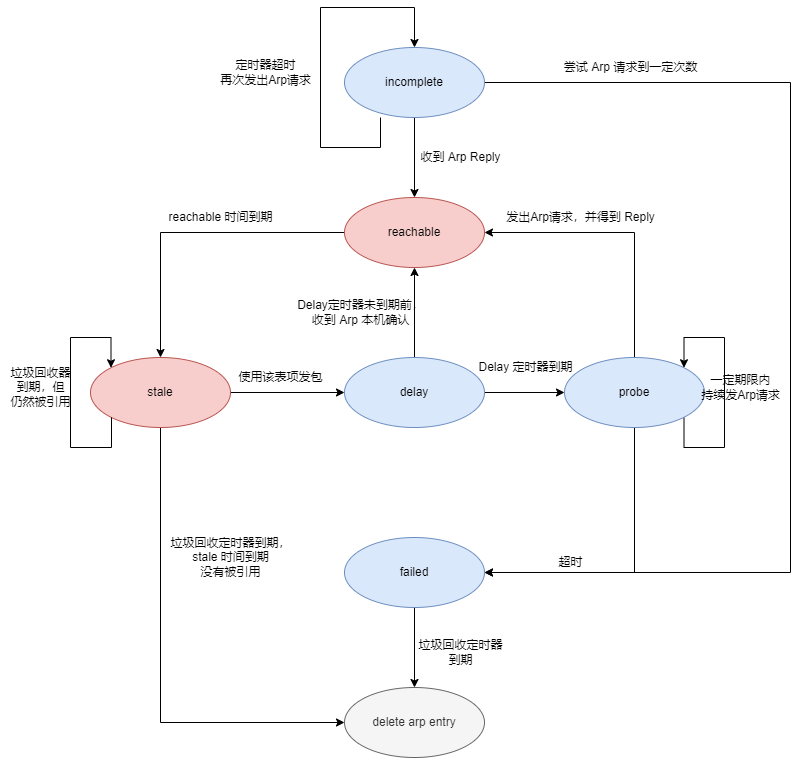

The diagram above was exported from draw.io. Its source (the exported page's mxGraphModel, read from the mxfile embedded in the PNG):
<mxGraphModel dx="1422" dy="762" grid="1" gridSize="10" guides="1" tooltips="1" connect="1" arrows="1" fold="1" page="1" pageScale="1" pageWidth="827" pageHeight="1169" math="0" shadow="0">
  <root>
    <mxCell id="0" />
    <mxCell id="1" parent="0" />
    <mxCell id="0kh7cMBw6CLqdZxBQ_ga-3" value="" style="edgeStyle=orthogonalEdgeStyle;rounded=0;orthogonalLoop=1;jettySize=auto;html=1;startArrow=none;startFill=0;" parent="1" source="0kh7cMBw6CLqdZxBQ_ga-1" target="0kh7cMBw6CLqdZxBQ_ga-2" edge="1">
      <mxGeometry relative="1" as="geometry" />
    </mxCell>
    <mxCell id="0kh7cMBw6CLqdZxBQ_ga-35" style="edgeStyle=orthogonalEdgeStyle;rounded=0;orthogonalLoop=1;jettySize=auto;html=1;startArrow=none;startFill=0;endArrow=classic;endFill=1;entryX=1;entryY=0.5;entryDx=0;entryDy=0;" parent="1" source="0kh7cMBw6CLqdZxBQ_ga-1" target="0kh7cMBw6CLqdZxBQ_ga-11" edge="1">
      <mxGeometry relative="1" as="geometry">
        <mxPoint x="509" y="590" as="targetPoint" />
        <Array as="points">
          <mxPoint x="809" y="95" />
          <mxPoint x="809" y="585" />
        </Array>
      </mxGeometry>
    </mxCell>
    <mxCell id="0kh7cMBw6CLqdZxBQ_ga-1" value="incomplete" style="ellipse;whiteSpace=wrap;html=1;fillColor=#dae8fc;strokeColor=#6c8ebf;" parent="1" vertex="1">
      <mxGeometry x="363" y="60" width="140" height="70" as="geometry" />
    </mxCell>
    <mxCell id="0kh7cMBw6CLqdZxBQ_ga-5" value="" style="edgeStyle=orthogonalEdgeStyle;rounded=0;orthogonalLoop=1;jettySize=auto;html=1;startArrow=none;startFill=0;" parent="1" source="0kh7cMBw6CLqdZxBQ_ga-2" target="0kh7cMBw6CLqdZxBQ_ga-4" edge="1">
      <mxGeometry relative="1" as="geometry" />
    </mxCell>
    <mxCell id="0kh7cMBw6CLqdZxBQ_ga-2" value="reachable" style="ellipse;whiteSpace=wrap;html=1;fillColor=#f8cecc;strokeColor=#b85450;" parent="1" vertex="1">
      <mxGeometry x="363" y="210" width="140" height="70" as="geometry" />
    </mxCell>
    <mxCell id="0kh7cMBw6CLqdZxBQ_ga-7" value="" style="edgeStyle=orthogonalEdgeStyle;rounded=0;orthogonalLoop=1;jettySize=auto;html=1;startArrow=none;startFill=0;" parent="1" source="0kh7cMBw6CLqdZxBQ_ga-4" target="0kh7cMBw6CLqdZxBQ_ga-6" edge="1">
      <mxGeometry relative="1" as="geometry" />
    </mxCell>
    <mxCell id="0kh7cMBw6CLqdZxBQ_ga-33" style="edgeStyle=orthogonalEdgeStyle;rounded=0;orthogonalLoop=1;jettySize=auto;html=1;exitX=0.5;exitY=1;exitDx=0;exitDy=0;entryX=0;entryY=0.5;entryDx=0;entryDy=0;startArrow=none;startFill=0;endArrow=classic;endFill=1;" parent="1" source="0kh7cMBw6CLqdZxBQ_ga-4" target="0kh7cMBw6CLqdZxBQ_ga-13" edge="1">
      <mxGeometry relative="1" as="geometry" />
    </mxCell>
    <mxCell id="0kh7cMBw6CLqdZxBQ_ga-4" value="stale" style="ellipse;whiteSpace=wrap;html=1;fillColor=#f8cecc;strokeColor=#b85450;" parent="1" vertex="1">
      <mxGeometry x="109" y="370" width="140" height="70" as="geometry" />
    </mxCell>
    <mxCell id="0kh7cMBw6CLqdZxBQ_ga-8" style="edgeStyle=orthogonalEdgeStyle;rounded=0;orthogonalLoop=1;jettySize=auto;html=1;entryX=0.5;entryY=1;entryDx=0;entryDy=0;startArrow=none;startFill=0;" parent="1" source="0kh7cMBw6CLqdZxBQ_ga-6" target="0kh7cMBw6CLqdZxBQ_ga-2" edge="1">
      <mxGeometry relative="1" as="geometry" />
    </mxCell>
    <mxCell id="0kh7cMBw6CLqdZxBQ_ga-10" value="" style="edgeStyle=orthogonalEdgeStyle;rounded=0;orthogonalLoop=1;jettySize=auto;html=1;startArrow=none;startFill=0;" parent="1" source="0kh7cMBw6CLqdZxBQ_ga-6" target="0kh7cMBw6CLqdZxBQ_ga-9" edge="1">
      <mxGeometry relative="1" as="geometry" />
    </mxCell>
    <mxCell id="0kh7cMBw6CLqdZxBQ_ga-6" value="delay" style="ellipse;whiteSpace=wrap;html=1;fillColor=#dae8fc;strokeColor=#6c8ebf;" parent="1" vertex="1">
      <mxGeometry x="363" y="370" width="140" height="70" as="geometry" />
    </mxCell>
    <mxCell id="0kh7cMBw6CLqdZxBQ_ga-12" value="" style="edgeStyle=orthogonalEdgeStyle;rounded=0;orthogonalLoop=1;jettySize=auto;html=1;startArrow=none;startFill=0;entryX=1;entryY=0.5;entryDx=0;entryDy=0;exitX=0.5;exitY=1;exitDx=0;exitDy=0;" parent="1" source="0kh7cMBw6CLqdZxBQ_ga-9" target="0kh7cMBw6CLqdZxBQ_ga-11" edge="1">
      <mxGeometry relative="1" as="geometry" />
    </mxCell>
    <mxCell id="0kh7cMBw6CLqdZxBQ_ga-22" style="edgeStyle=orthogonalEdgeStyle;rounded=0;orthogonalLoop=1;jettySize=auto;html=1;exitX=0.5;exitY=0;exitDx=0;exitDy=0;entryX=1;entryY=0.5;entryDx=0;entryDy=0;startArrow=none;startFill=0;" parent="1" source="0kh7cMBw6CLqdZxBQ_ga-9" target="0kh7cMBw6CLqdZxBQ_ga-2" edge="1">
      <mxGeometry relative="1" as="geometry" />
    </mxCell>
    <mxCell id="0kh7cMBw6CLqdZxBQ_ga-26" style="edgeStyle=orthogonalEdgeStyle;rounded=0;orthogonalLoop=1;jettySize=auto;html=1;startArrow=classic;startFill=1;entryX=1;entryY=1;entryDx=0;entryDy=0;exitX=1;exitY=0;exitDx=0;exitDy=0;endArrow=none;endFill=0;" parent="1" source="0kh7cMBw6CLqdZxBQ_ga-9" target="0kh7cMBw6CLqdZxBQ_ga-9" edge="1">
      <mxGeometry relative="1" as="geometry">
        <mxPoint x="759" y="320" as="targetPoint" />
      </mxGeometry>
    </mxCell>
    <mxCell id="0kh7cMBw6CLqdZxBQ_ga-9" value="probe" style="ellipse;whiteSpace=wrap;html=1;fillColor=#dae8fc;strokeColor=#6c8ebf;" parent="1" vertex="1">
      <mxGeometry x="583" y="370" width="140" height="70" as="geometry" />
    </mxCell>
    <mxCell id="0kh7cMBw6CLqdZxBQ_ga-14" value="" style="edgeStyle=orthogonalEdgeStyle;rounded=0;orthogonalLoop=1;jettySize=auto;html=1;startArrow=none;startFill=0;" parent="1" source="0kh7cMBw6CLqdZxBQ_ga-11" target="0kh7cMBw6CLqdZxBQ_ga-13" edge="1">
      <mxGeometry relative="1" as="geometry" />
    </mxCell>
    <mxCell id="0kh7cMBw6CLqdZxBQ_ga-11" value="failed" style="ellipse;whiteSpace=wrap;html=1;fillColor=#dae8fc;strokeColor=#6c8ebf;" parent="1" vertex="1">
      <mxGeometry x="363" y="550" width="140" height="70" as="geometry" />
    </mxCell>
    <mxCell id="0kh7cMBw6CLqdZxBQ_ga-13" value="delete arp entry" style="ellipse;whiteSpace=wrap;html=1;fillColor=#f5f5f5;fontColor=#333333;strokeColor=#666666;" parent="1" vertex="1">
      <mxGeometry x="363" y="700" width="140" height="70" as="geometry" />
    </mxCell>
    <mxCell id="0kh7cMBw6CLqdZxBQ_ga-15" style="edgeStyle=orthogonalEdgeStyle;rounded=0;orthogonalLoop=1;jettySize=auto;html=1;entryX=0.5;entryY=0;entryDx=0;entryDy=0;startArrow=none;startFill=0;" parent="1" target="0kh7cMBw6CLqdZxBQ_ga-1" edge="1">
      <mxGeometry relative="1" as="geometry">
        <mxPoint x="399" y="130" as="sourcePoint" />
        <Array as="points">
          <mxPoint x="399" y="160" />
          <mxPoint x="339" y="160" />
          <mxPoint x="339" y="20" />
          <mxPoint x="433" y="20" />
        </Array>
      </mxGeometry>
    </mxCell>
    <mxCell id="0kh7cMBw6CLqdZxBQ_ga-16" value="定时器超时&lt;br&gt;再次发出Arp请求" style="text;html=1;align=center;verticalAlign=middle;resizable=0;points=[];autosize=1;strokeColor=none;fillColor=none;" parent="1" vertex="1">
      <mxGeometry x="229" y="70" width="110" height="30" as="geometry" />
    </mxCell>
    <mxCell id="0kh7cMBw6CLqdZxBQ_ga-17" value="收到 Arp Reply" style="text;html=1;align=center;verticalAlign=middle;resizable=0;points=[];autosize=1;strokeColor=none;fillColor=none;" parent="1" vertex="1">
      <mxGeometry x="429" y="160" width="100" height="20" as="geometry" />
    </mxCell>
    <mxCell id="0kh7cMBw6CLqdZxBQ_ga-18" value="reachable 时间到期" style="text;html=1;align=center;verticalAlign=middle;resizable=0;points=[];autosize=1;strokeColor=none;fillColor=none;" parent="1" vertex="1">
      <mxGeometry x="179" y="220" width="120" height="20" as="geometry" />
    </mxCell>
    <mxCell id="0kh7cMBw6CLqdZxBQ_ga-19" value="使用该表项发包" style="text;html=1;align=center;verticalAlign=middle;resizable=0;points=[];autosize=1;strokeColor=none;fillColor=none;" parent="1" vertex="1">
      <mxGeometry x="249" y="380" width="100" height="20" as="geometry" />
    </mxCell>
    <mxCell id="0kh7cMBw6CLqdZxBQ_ga-20" value="Delay定时器未到期前，&lt;br&gt;收到 Arp 本机确认" style="text;html=1;align=center;verticalAlign=middle;resizable=0;points=[];autosize=1;strokeColor=none;fillColor=none;" parent="1" vertex="1">
      <mxGeometry x="309" y="310" width="140" height="30" as="geometry" />
    </mxCell>
    <mxCell id="0kh7cMBw6CLqdZxBQ_ga-21" value="Delay 定时器到期" style="text;html=1;align=center;verticalAlign=middle;resizable=0;points=[];autosize=1;strokeColor=none;fillColor=none;" parent="1" vertex="1">
      <mxGeometry x="489" y="370" width="110" height="20" as="geometry" />
    </mxCell>
    <mxCell id="0kh7cMBw6CLqdZxBQ_ga-23" value="发出Arp请求，并得到 Reply" style="text;html=1;align=center;verticalAlign=middle;resizable=0;points=[];autosize=1;strokeColor=none;fillColor=none;" parent="1" vertex="1">
      <mxGeometry x="519" y="220" width="160" height="20" as="geometry" />
    </mxCell>
    <mxCell id="0kh7cMBw6CLqdZxBQ_ga-27" value="一定期限内&lt;br&gt;持续发Arp请求" style="text;html=1;align=center;verticalAlign=middle;resizable=0;points=[];autosize=1;strokeColor=none;fillColor=none;" parent="1" vertex="1">
      <mxGeometry x="714" y="385" width="90" height="30" as="geometry" />
    </mxCell>
    <mxCell id="0kh7cMBw6CLqdZxBQ_ga-28" value="超时" style="text;html=1;align=center;verticalAlign=middle;resizable=0;points=[];autosize=1;strokeColor=none;fillColor=none;" parent="1" vertex="1">
      <mxGeometry x="569" y="565" width="40" height="20" as="geometry" />
    </mxCell>
    <mxCell id="0kh7cMBw6CLqdZxBQ_ga-29" value="垃圾回收定时器&lt;br&gt;到期" style="text;html=1;align=center;verticalAlign=middle;resizable=0;points=[];autosize=1;strokeColor=none;fillColor=none;" parent="1" vertex="1">
      <mxGeometry x="429" y="650" width="100" height="30" as="geometry" />
    </mxCell>
    <mxCell id="0kh7cMBw6CLqdZxBQ_ga-30" style="edgeStyle=orthogonalEdgeStyle;rounded=0;orthogonalLoop=1;jettySize=auto;html=1;exitX=0;exitY=0;exitDx=0;exitDy=0;startArrow=classic;startFill=1;endArrow=none;endFill=0;" parent="1" source="0kh7cMBw6CLqdZxBQ_ga-4" target="0kh7cMBw6CLqdZxBQ_ga-4" edge="1">
      <mxGeometry relative="1" as="geometry">
        <mxPoint x="130" y="430" as="targetPoint" />
        <Array as="points">
          <mxPoint x="130" y="350" />
          <mxPoint x="89" y="350" />
          <mxPoint x="89" y="460" />
          <mxPoint x="130" y="460" />
        </Array>
      </mxGeometry>
    </mxCell>
    <mxCell id="0kh7cMBw6CLqdZxBQ_ga-31" value="垃圾回收器&lt;br&gt;到期，但&lt;br&gt;仍然被引用" style="text;html=1;align=center;verticalAlign=middle;resizable=0;points=[];autosize=1;strokeColor=none;fillColor=none;" parent="1" vertex="1">
      <mxGeometry x="19" y="375" width="80" height="50" as="geometry" />
    </mxCell>
    <mxCell id="0kh7cMBw6CLqdZxBQ_ga-34" value="垃圾回收定时器到期，&lt;br&gt;stale 时间到期&lt;br&gt;没有被引用" style="text;html=1;align=center;verticalAlign=middle;resizable=0;points=[];autosize=1;strokeColor=none;fillColor=none;" parent="1" vertex="1">
      <mxGeometry x="179" y="545" width="140" height="50" as="geometry" />
    </mxCell>
    <mxCell id="0kh7cMBw6CLqdZxBQ_ga-37" value="尝试 Arp 请求到一定次数" style="text;html=1;align=center;verticalAlign=middle;resizable=0;points=[];autosize=1;strokeColor=none;fillColor=none;" parent="1" vertex="1">
      <mxGeometry x="574" y="70" width="150" height="20" as="geometry" />
    </mxCell>
  </root>
</mxGraphModel>